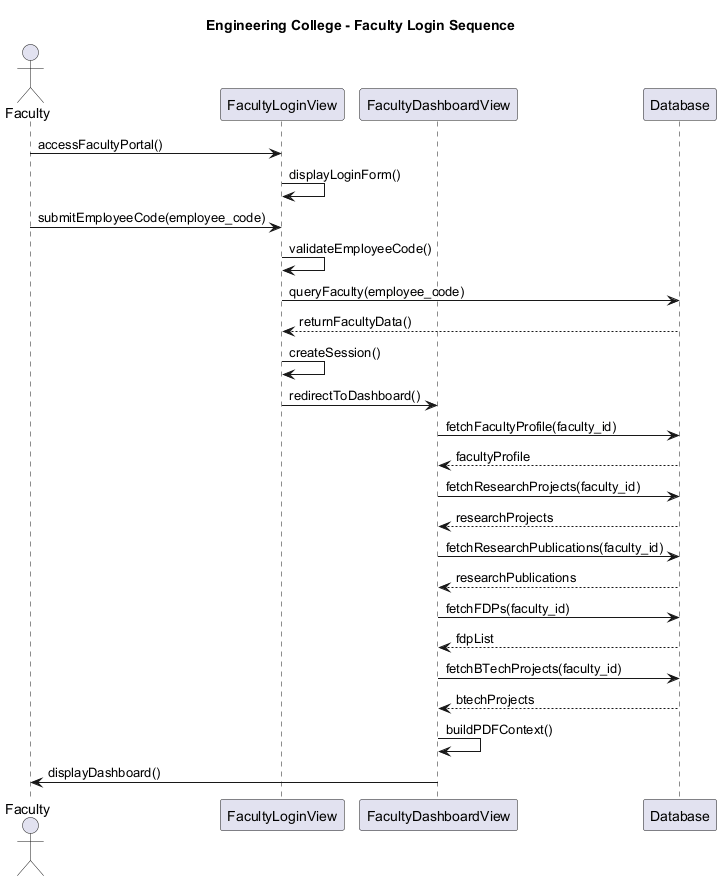

The diagram above was rendered by PlantUML. Its source (embedded in the PNG):
@startuml 16_Sequence_Diagram_Faculty_Login
' Engineering College - Sequence Diagram for FACULTY Login
' A4 Page Layout

title Engineering College - Faculty Login Sequence

actor Faculty
participant "FacultyLoginView" as View
participant "FacultyDashboardView" as Dashboard
participant "Database" as DB

Faculty -> View: accessFacultyPortal()
View -> View: displayLoginForm()
Faculty -> View: submitEmployeeCode(employee_code)
View -> View: validateEmployeeCode()
View -> DB: queryFaculty(employee_code)
DB --> View: returnFacultyData()
View -> View: createSession()
View -> Dashboard: redirectToDashboard()
Dashboard -> DB: fetchFacultyProfile(faculty_id)
DB --> Dashboard: facultyProfile
Dashboard -> DB: fetchResearchProjects(faculty_id)
DB --> Dashboard: researchProjects
Dashboard -> DB: fetchResearchPublications(faculty_id)
DB --> Dashboard: researchPublications
Dashboard -> DB: fetchFDPs(faculty_id)
DB --> Dashboard: fdpList
Dashboard -> DB: fetchBTechProjects(faculty_id)
DB --> Dashboard: btechProjects
Dashboard -> Dashboard: buildPDFContext()
Dashboard -> Faculty: displayDashboard()

@enduml